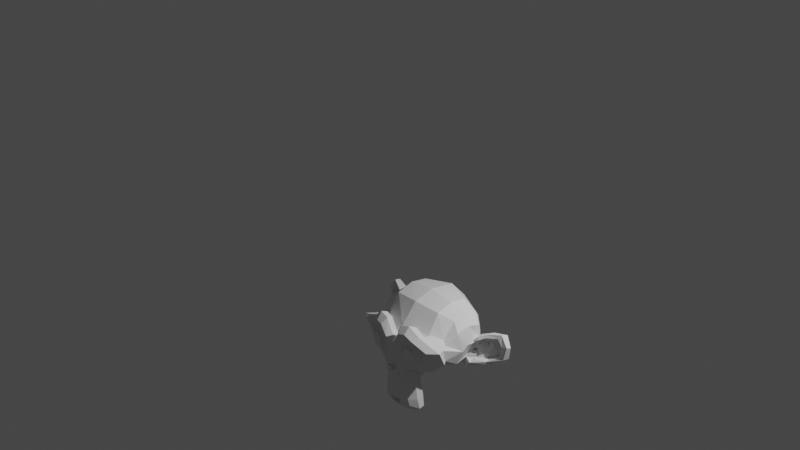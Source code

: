 # Source: Fire_v4.blend  (saved by Blender 3.0.42; exported with 4.5.12 LTS)
import bpy
from mathutils import Matrix  # noqa: F401  (used for matrix-valued properties, if any)

bpy.ops.wm.read_factory_settings(use_empty=True)
scene = bpy.context.scene
scene.name = 'Scene'

# ---- collections
col_collection = bpy.data.collections.new('Collection'); scene.collection.children.link(col_collection)
col_fireemitters = bpy.data.collections.new('FireEmitters'); scene.collection.children.link(col_fireemitters)

# ---- world
world_world = bpy.data.worlds.new('World'); scene.world = world_world
world_world.use_nodes = True; world_world.node_tree.nodes.clear()
_N = world_world.node_tree.nodes; _L = world_world.node_tree.links
n0 = _N.new('ShaderNodeOutputWorld'); n0.name = 'World Output'; n0.location = (300, 300)
n1 = _N.new('ShaderNodeBackground'); n1.name = 'Background'; n1.location = (10, 300)
n1.inputs[0].default_value = (0.05088, 0.05088, 0.05088, 1.0)
_L.new(n1.outputs[0], n0.inputs[0])
n0.is_active_output = True
world_world.color = (0.05088, 0.05088, 0.05088)
world_world.use_sun_shadow = False
world_world.sun_shadow_jitter_overblur = 0.0

# ---- cameras
cam_camera = bpy.data.cameras.new('Camera')
cam_camera.clip_end = 100.0
cam_camera.ortho_scale = 7.314

# ---- lights
light_light = bpy.data.lights.new('Light', 'POINT')
light_light.transmission_factor = 0.0
light_light.energy = 1000.0
light_light.shadow_soft_size = 0.1
light_light.shadow_maximum_resolution = 0.006
light_light.use_absolute_resolution = True

# ---- meshes
me_cube = bpy.data.meshes.new('Cube')
me_cube.from_pydata([(-2.0, -2.0, -1.0), (-2.0, -2.0, 5.0), (-2.0, 2.0, -1.0), (-2.0, 2.0, 5.0), (2.0, -2.0, -1.0), (2.0, -2.0, 5.0), (2.0, 2.0, -1.0), (2.0, 2.0, 5.0)], [], [(0, 1, 3, 2), (2, 3, 7, 6), (6, 7, 5, 4), (4, 5, 1, 0), (2, 6, 4, 0), (7, 3, 1, 5)])
_uv = me_cube.uv_layers.new(name='UVMap')
_uv.uv.foreach_set('vector', [0.375, 0.0, 0.625, 0.0, 0.625, 0.25, 0.375, 0.25, 0.375, 0.25, 0.625, 0.25, 0.625, 0.5, 0.375, 0.5, 0.375, 0.5, 0.625, 0.5, 0.625, 0.75, 0.375, 0.75, 0.375, 0.75, 0.625, 0.75, 0.625, 1.0, 0.375, 1.0, 0.125, 0.5, 0.375, 0.5, 0.375, 0.75, 0.125, 0.75, 0.625, 0.5, 0.875, 0.5, 0.875, 0.75, 0.625, 0.75])
me_cube.use_remesh_fix_poles = True
me_cube.use_remesh_preserve_attributes = False
me_cube.update()
me_suzanne = bpy.data.meshes.new('Suzanne')
me_suzanne.from_pydata([(0.4375, -0.7656, 0.1641), (-0.4375, -0.7656, 0.1641), (0.5, -0.6875, 0.09375), (-0.5, -0.6875, 0.09375), (0.5469, -0.5781, 0.05469), (-0.5469, -0.5781, 0.05469), (0.3516, -0.6172, -0.02344), (-0.3516, -0.6172, -0.02344), (0.3516, -0.7188, 0.03125), (-0.3516, -0.7188, 0.03125), (0.3516, -0.7812, 0.1328), (-0.3516, -0.7812, 0.1328), (0.2734, -0.7969, 0.1641), (-0.2734, -0.7969, 0.1641), (0.2031, -0.7422, 0.09375), (-0.2031, -0.7422, 0.09375), (0.1562, -0.6484, 0.05469), (-0.1562, -0.6484, 0.05469), (0.07812, -0.6562, 0.2422), (-0.07812, -0.6562, 0.2422), (0.1406, -0.7422, 0.2422), (-0.1406, -0.7422, 0.2422), (0.2422, -0.7969, 0.2422), (-0.2422, -0.7969, 0.2422), (0.2734, -0.7969, 0.3281), (-0.2734, -0.7969, 0.3281), (0.2031, -0.7422, 0.3906), (-0.2031, -0.7422, 0.3906), (0.1562, -0.6484, 0.4375), (-0.1562, -0.6484, 0.4375), (0.3516, -0.6172, 0.5156), (-0.3516, -0.6172, 0.5156), (0.3516, -0.7188, 0.4531), (-0.3516, -0.7188, 0.4531), (0.3516, -0.7812, 0.3594), (-0.3516, -0.7812, 0.3594), (0.4375, -0.7656, 0.3281), (-0.4375, -0.7656, 0.3281), (0.5, -0.6875, 0.3906), (-0.5, -0.6875, 0.3906), (0.5469, -0.5781, 0.4375), (-0.5469, -0.5781, 0.4375), (0.625, -0.5625, 0.2422), (-0.625, -0.5625, 0.2422), (0.5625, -0.6719, 0.2422), (-0.5625, -0.6719, 0.2422), (0.4688, -0.7578, 0.2422), (-0.4688, -0.7578, 0.2422), (0.4766, -0.7734, 0.2422), (-0.4766, -0.7734, 0.2422), (0.4453, -0.7812, 0.3359), (-0.4453, -0.7812, 0.3359), (0.3516, -0.8047, 0.375), (-0.3516, -0.8047, 0.375), (0.2656, -0.8203, 0.3359), (-0.2656, -0.8203, 0.3359), (0.2266, -0.8203, 0.2422), (-0.2266, -0.8203, 0.2422), (0.2656, -0.8203, 0.1562), (-0.2656, -0.8203, 0.1562), (0.3516, -0.8281, 0.2422), (-0.3516, -0.8281, 0.2422), (0.3516, -0.8047, 0.1172), (-0.3516, -0.8047, 0.1172), (0.4453, -0.7812, 0.1562), (-0.4453, -0.7812, 0.1562), (0.0, -0.7422, 0.4297), (0.0, -0.8203, 0.3516), (0.0, -0.7344, -0.6797), (0.0, -0.7812, -0.3203), (0.0, -0.7969, -0.1875), (0.0, -0.7188, -0.7734), (0.0, -0.6016, 0.4062), (0.0, -0.5703, 0.5703), (0.0, 0.5469, 0.8984), (0.0, 0.8516, 0.5625), (0.0, 0.8281, 0.07031), (0.0, 0.3516, -0.3828), (0.2031, -0.5625, -0.1875), (-0.2031, -0.5625, -0.1875), (0.3125, -0.5703, -0.4375), (-0.3125, -0.5703, -0.4375), (0.3516, -0.5703, -0.6953), (-0.3516, -0.5703, -0.6953), (0.3672, -0.5312, -0.8906), (-0.3672, -0.5312, -0.8906), (0.3281, -0.5234, -0.9453), (-0.3281, -0.5234, -0.9453), (0.1797, -0.5547, -0.9688), (-0.1797, -0.5547, -0.9688), (0.0, -0.5781, -0.9844), (0.4375, -0.5312, -0.1406), (-0.4375, -0.5312, -0.1406), (0.6328, -0.5391, -0.03906), (-0.6328, -0.5391, -0.03906), (0.8281, -0.4453, 0.1484), (-0.8281, -0.4453, 0.1484), (0.8594, -0.5938, 0.4297), (-0.8594, -0.5938, 0.4297), (0.7109, -0.625, 0.4844), (-0.7109, -0.625, 0.4844), (0.4922, -0.6875, 0.6016), (-0.4922, -0.6875, 0.6016), (0.3203, -0.7344, 0.7578), (-0.3203, -0.7344, 0.7578), (0.1562, -0.7578, 0.7188), (-0.1562, -0.7578, 0.7188), (0.0625, -0.75, 0.4922), (-0.0625, -0.75, 0.4922), (0.1641, -0.7734, 0.4141), (-0.1641, -0.7734, 0.4141), (0.125, -0.7656, 0.3047), (-0.125, -0.7656, 0.3047), (0.2031, -0.7422, 0.09375), (-0.2031, -0.7422, 0.09375), (0.375, -0.7031, 0.01562), (-0.375, -0.7031, 0.01562), (0.4922, -0.6719, 0.0625), (-0.4922, -0.6719, 0.0625), (0.625, -0.6484, 0.1875), (-0.625, -0.6484, 0.1875), (0.6406, -0.6484, 0.2969), (-0.6406, -0.6484, 0.2969), (0.6016, -0.6641, 0.375), (-0.6016, -0.6641, 0.375), (0.4297, -0.7188, 0.4375), (-0.4297, -0.7188, 0.4375), (0.25, -0.7578, 0.4688), (-0.25, -0.7578, 0.4688), (0.0, -0.7344, -0.7656), (0.1094, -0.7344, -0.7188), (-0.1094, -0.7344, -0.7188), (0.1172, -0.7109, -0.8359), (-0.1172, -0.7109, -0.8359), (0.0625, -0.6953, -0.8828), (-0.0625, -0.6953, -0.8828), (0.0, -0.6875, -0.8906), (0.0, -0.75, -0.1953), (0.0, -0.7422, -0.1406), (0.1016, -0.7422, -0.1484), (-0.1016, -0.7422, -0.1484), (0.125, -0.75, -0.2266), (-0.125, -0.75, -0.2266), (0.08594, -0.7422, -0.2891), (-0.08594, -0.7422, -0.2891), (0.3984, -0.6719, -0.04688), (-0.3984, -0.6719, -0.04688), (0.6172, -0.625, 0.05469), (-0.6172, -0.625, 0.05469), (0.7266, -0.6016, 0.2031), (-0.7266, -0.6016, 0.2031), (0.7422, -0.6562, 0.375), (-0.7422, -0.6562, 0.375), (0.6875, -0.7266, 0.4141), (-0.6875, -0.7266, 0.4141), (0.4375, -0.7969, 0.5469), (-0.4375, -0.7969, 0.5469), (0.3125, -0.8359, 0.6406), (-0.3125, -0.8359, 0.6406), (0.2031, -0.8516, 0.6172), (-0.2031, -0.8516, 0.6172), (0.1016, -0.8438, 0.4297), (-0.1016, -0.8438, 0.4297), (0.125, -0.8125, -0.1016), (-0.125, -0.8125, -0.1016), (0.2109, -0.7109, -0.4453), (-0.2109, -0.7109, -0.4453), (0.25, -0.6875, -0.7031), (-0.25, -0.6875, -0.7031), (0.2656, -0.6641, -0.8203), (-0.2656, -0.6641, -0.8203), (0.2344, -0.6328, -0.9141), (-0.2344, -0.6328, -0.9141), (0.1641, -0.6328, -0.9297), (-0.1641, -0.6328, -0.9297), (0.0, -0.6406, -0.9453), (0.0, -0.7266, 0.04688), (0.0, -0.7656, 0.2109), (0.3281, -0.7422, 0.4766), (-0.3281, -0.7422, 0.4766), (0.1641, -0.75, 0.1406), (-0.1641, -0.75, 0.1406), (0.1328, -0.7578, 0.2109), (-0.1328, -0.7578, 0.2109), (0.1172, -0.7344, -0.6875), (-0.1172, -0.7344, -0.6875), (0.07812, -0.75, -0.4453), (-0.07812, -0.75, -0.4453), (0.0, -0.75, -0.4453), (0.0, -0.7422, -0.3281), (0.09375, -0.7812, -0.2734), (-0.09375, -0.7812, -0.2734), (0.1328, -0.7969, -0.2266), (-0.1328, -0.7969, -0.2266), (0.1094, -0.7812, -0.1328), (-0.1094, -0.7812, -0.1328), (0.03906, -0.7812, -0.125), (-0.03906, -0.7812, -0.125), (0.0, -0.8281, -0.2031), (0.04688, -0.8125, -0.1484), (-0.04688, -0.8125, -0.1484), (0.09375, -0.8125, -0.1562), (-0.09375, -0.8125, -0.1562), (0.1094, -0.8281, -0.2266), (-0.1094, -0.8281, -0.2266), (0.07812, -0.8047, -0.25), (-0.07812, -0.8047, -0.25), (0.0, -0.8047, -0.2891), (0.2578, -0.5547, -0.3125), (-0.2578, -0.5547, -0.3125), (0.1641, -0.7109, -0.2422), (-0.1641, -0.7109, -0.2422), (0.1797, -0.7109, -0.3125), (-0.1797, -0.7109, -0.3125), (0.2344, -0.5547, -0.25), (-0.2344, -0.5547, -0.25), (0.0, -0.6875, -0.875), (0.04688, -0.6875, -0.8672), (-0.04688, -0.6875, -0.8672), (0.09375, -0.7109, -0.8203), (-0.09375, -0.7109, -0.8203), (0.09375, -0.7266, -0.7422), (-0.09375, -0.7266, -0.7422), (0.0, -0.6562, -0.7812), (0.09375, -0.6641, -0.75), (-0.09375, -0.6641, -0.75), (0.09375, -0.6406, -0.8125), (-0.09375, -0.6406, -0.8125), (0.04688, -0.6328, -0.8516), (-0.04688, -0.6328, -0.8516), (0.0, -0.6328, -0.8594), (0.1719, -0.7812, 0.2188), (-0.1719, -0.7812, 0.2188), (0.1875, -0.7734, 0.1562), (-0.1875, -0.7734, 0.1562), (0.3359, -0.7578, 0.4297), (-0.3359, -0.7578, 0.4297), (0.2734, -0.7734, 0.4219), (-0.2734, -0.7734, 0.4219), (0.4219, -0.7734, 0.3984), (-0.4219, -0.7734, 0.3984), (0.5625, -0.6953, 0.3516), (-0.5625, -0.6953, 0.3516), (0.5859, -0.6875, 0.2891), (-0.5859, -0.6875, 0.2891), (0.5781, -0.6797, 0.1953), (-0.5781, -0.6797, 0.1953), (0.4766, -0.7188, 0.1016), (-0.4766, -0.7188, 0.1016), (0.375, -0.7422, 0.0625), (-0.375, -0.7422, 0.0625), (0.2266, -0.7812, 0.1094), (-0.2266, -0.7812, 0.1094), (0.1797, -0.7812, 0.2969), (-0.1797, -0.7812, 0.2969), (0.2109, -0.7812, 0.375), (-0.2109, -0.7812, 0.375), (0.2344, -0.7578, 0.3594), (-0.2344, -0.7578, 0.3594), (0.1953, -0.7578, 0.2969), (-0.1953, -0.7578, 0.2969), (0.2422, -0.7578, 0.125), (-0.2422, -0.7578, 0.125), (0.375, -0.7266, 0.08594), (-0.375, -0.7266, 0.08594), (0.4609, -0.7031, 0.1172), (-0.4609, -0.7031, 0.1172), (0.5469, -0.6719, 0.2109), (-0.5469, -0.6719, 0.2109), (0.5547, -0.6719, 0.2812), (-0.5547, -0.6719, 0.2812), (0.5312, -0.6797, 0.3359), (-0.5312, -0.6797, 0.3359), (0.4141, -0.75, 0.3906), (-0.4141, -0.75, 0.3906), (0.2812, -0.7656, 0.3984), (-0.2812, -0.7656, 0.3984), (0.3359, -0.75, 0.4062), (-0.3359, -0.75, 0.4062), (0.2031, -0.75, 0.1719), (-0.2031, -0.75, 0.1719), (0.1953, -0.75, 0.2266), (-0.1953, -0.75, 0.2266), (0.1094, -0.6094, 0.4609), (-0.1094, -0.6094, 0.4609), (0.1953, -0.6172, 0.6641), (-0.1953, -0.6172, 0.6641), (0.3359, -0.5938, 0.6875), (-0.3359, -0.5938, 0.6875), (0.4844, -0.5547, 0.5547), (-0.4844, -0.5547, 0.5547), (0.6797, -0.4922, 0.4531), (-0.6797, -0.4922, 0.4531), (0.7969, -0.4609, 0.4062), (-0.7969, -0.4609, 0.4062), (0.7734, -0.375, 0.1641), (-0.7734, -0.375, 0.1641), (0.6016, -0.4141, 0.0), (-0.6016, -0.4141, 0.0), (0.4375, -0.4688, -0.09375), (-0.4375, -0.4688, -0.09375), (0.0, -0.2891, 0.8984), (0.0, 0.07812, 0.9844), (0.0, 0.6719, -0.1953), (0.0, -0.1875, -0.4609), (0.0, -0.4609, -0.9766), (0.0, -0.3438, -0.8047), (0.0, -0.3203, -0.5703), (0.0, -0.2812, -0.4844), (0.8516, -0.05469, 0.2344), (-0.8516, -0.05469, 0.2344), (0.8594, 0.04688, 0.3203), (-0.8594, 0.04688, 0.3203), (0.7734, 0.4375, 0.2656), (-0.7734, 0.4375, 0.2656), (0.4609, 0.7031, 0.4375), (-0.4609, 0.7031, 0.4375), (0.7344, -0.07031, -0.04688), (-0.7344, -0.07031, -0.04688), (0.5938, 0.1641, -0.125), (-0.5938, 0.1641, -0.125), (0.6406, 0.4297, -0.007812), (-0.6406, 0.4297, -0.007812), (0.3359, 0.6641, 0.05469), (-0.3359, 0.6641, 0.05469), (0.2344, -0.4062, -0.3516), (-0.2344, -0.4062, -0.3516), (0.1797, -0.2578, -0.4141), (-0.1797, -0.2578, -0.4141), (0.2891, -0.3828, -0.7109), (-0.2891, -0.3828, -0.7109), (0.25, -0.3906, -0.5), (-0.25, -0.3906, -0.5), (0.3281, -0.3984, -0.9141), (-0.3281, -0.3984, -0.9141), (0.1406, -0.3672, -0.7578), (-0.1406, -0.3672, -0.7578), (0.125, -0.3594, -0.5391), (-0.125, -0.3594, -0.5391), (0.1641, -0.4375, -0.9453), (-0.1641, -0.4375, -0.9453), (0.2188, -0.4297, -0.2812), (-0.2188, -0.4297, -0.2812), (0.2109, -0.4688, -0.2266), (-0.2109, -0.4688, -0.2266), (0.2031, -0.5, -0.1719), (-0.2031, -0.5, -0.1719), (0.2109, -0.1641, -0.3906), (-0.2109, -0.1641, -0.3906), (0.2969, 0.2656, -0.3125), (-0.2969, 0.2656, -0.3125), (0.3438, 0.5391, -0.1484), (-0.3438, 0.5391, -0.1484), (0.4531, 0.3828, 0.8672), (-0.4531, 0.3828, 0.8672), (0.4531, 0.07031, 0.9297), (-0.4531, 0.07031, 0.9297), (0.4531, -0.2344, 0.8516), (-0.4531, -0.2344, 0.8516), (0.4609, -0.4297, 0.5234), (-0.4609, -0.4297, 0.5234), (0.7266, -0.3359, 0.4062), (-0.7266, -0.3359, 0.4062), (0.6328, -0.2812, 0.4531), (-0.6328, -0.2812, 0.4531), (0.6406, -0.05469, 0.7031), (-0.6406, -0.05469, 0.7031), (0.7969, -0.125, 0.5625), (-0.7969, -0.125, 0.5625), (0.7969, 0.1172, 0.6172), (-0.7969, 0.1172, 0.6172), (0.6406, 0.1953, 0.75), (-0.6406, 0.1953, 0.75), (0.6406, 0.4453, 0.6797), (-0.6406, 0.4453, 0.6797), (0.7969, 0.3594, 0.5391), (-0.7969, 0.3594, 0.5391), (0.6172, 0.5859, 0.3281), (-0.6172, 0.5859, 0.3281), (0.4844, 0.5469, 0.02344), (-0.4844, 0.5469, 0.02344), (0.8203, 0.2031, 0.3281), (-0.8203, 0.2031, 0.3281), (0.4062, -0.1484, -0.1719), (-0.4062, -0.1484, -0.1719), (0.4297, 0.2109, -0.1953), (-0.4297, 0.2109, -0.1953), (0.8906, 0.2344, 0.4062), (-0.8906, 0.2344, 0.4062), (0.7734, 0.125, -0.1406), (-0.7734, 0.125, -0.1406), (1.039, 0.3281, -0.1016), (-1.039, 0.3281, -0.1016), (1.281, 0.4297, 0.05469), (-1.281, 0.4297, 0.05469), (1.352, 0.4219, 0.3203), (-1.352, 0.4219, 0.3203), (1.234, 0.4219, 0.5078), (-1.234, 0.4219, 0.5078), (1.023, 0.3125, 0.4766), (-1.023, 0.3125, 0.4766), (1.016, 0.2891, 0.4141), (-1.016, 0.2891, 0.4141), (1.188, 0.3906, 0.4375), (-1.188, 0.3906, 0.4375), (1.266, 0.4062, 0.2891), (-1.266, 0.4062, 0.2891), (1.211, 0.4062, 0.07812), (-1.211, 0.4062, 0.07812), (1.031, 0.3047, -0.03906), (-1.031, 0.3047, -0.03906), (0.8281, 0.1328, -0.07031), (-0.8281, 0.1328, -0.07031), (0.9219, 0.2188, 0.3594), (-0.9219, 0.2188, 0.3594), (0.9453, 0.2891, 0.3047), (-0.9453, 0.2891, 0.3047), (0.8828, 0.2109, -0.02344), (-0.8828, 0.2109, -0.02344), (1.039, 0.3672, 0.0), (-1.039, 0.3672, 0.0), (1.188, 0.4453, 0.09375), (-1.188, 0.4453, 0.09375), (1.234, 0.4453, 0.25), (-1.234, 0.4453, 0.25), (1.172, 0.4375, 0.3594), (-1.172, 0.4375, 0.3594), (1.023, 0.3594, 0.3438), (-1.023, 0.3594, 0.3438), (0.8438, 0.2109, 0.2891), (-0.8438, 0.2109, 0.2891), (0.8359, 0.2734, 0.1719), (-0.8359, 0.2734, 0.1719), (0.7578, 0.2734, 0.09375), (-0.7578, 0.2734, 0.09375), (0.8203, 0.2734, 0.08594), (-0.8203, 0.2734, 0.08594), (0.8438, 0.2734, 0.01562), (-0.8438, 0.2734, 0.01562), (0.8125, 0.2734, -0.01562), (-0.8125, 0.2734, -0.01562), (0.7266, 0.07031, 0.0), (-0.7266, 0.07031, 0.0), (0.7188, 0.1719, -0.02344), (-0.7188, 0.1719, -0.02344), (0.7188, 0.1875, 0.03906), (-0.7188, 0.1875, 0.03906), (0.7969, 0.2109, 0.2031), (-0.7969, 0.2109, 0.2031), (0.8906, 0.2656, 0.2422), (-0.8906, 0.2656, 0.2422), (0.8906, 0.3203, 0.2344), (-0.8906, 0.3203, 0.2344), (0.8125, 0.3203, -0.01562), (-0.8125, 0.3203, -0.01562), (0.8516, 0.3203, 0.01562), (-0.8516, 0.3203, 0.01562), (0.8281, 0.3203, 0.07812), (-0.8281, 0.3203, 0.07812), (0.7656, 0.3203, 0.09375), (-0.7656, 0.3203, 0.09375), (0.8438, 0.3203, 0.1719), (-0.8438, 0.3203, 0.1719), (1.039, 0.4141, 0.3281), (-1.039, 0.4141, 0.3281), (1.188, 0.4844, 0.3438), (-1.188, 0.4844, 0.3438), (1.258, 0.4922, 0.2422), (-1.258, 0.4922, 0.2422), (1.211, 0.4844, 0.08594), (-1.211, 0.4844, 0.08594), (1.047, 0.4219, 0.0), (-1.047, 0.4219, 0.0), (0.8828, 0.2656, -0.01562), (-0.8828, 0.2656, -0.01562), (0.9531, 0.3438, 0.2891), (-0.9531, 0.3438, 0.2891), (0.8906, 0.3281, 0.1094), (-0.8906, 0.3281, 0.1094), (0.9375, 0.3359, 0.0625), (-0.9375, 0.3359, 0.0625), (1.0, 0.3672, 0.125), (-1.0, 0.3672, 0.125), (0.9609, 0.3516, 0.1719), (-0.9609, 0.3516, 0.1719), (1.016, 0.375, 0.2344), (-1.016, 0.375, 0.2344), (1.055, 0.3828, 0.1875), (-1.055, 0.3828, 0.1875), (1.109, 0.3906, 0.2109), (-1.109, 0.3906, 0.2109), (1.086, 0.3906, 0.2734), (-1.086, 0.3906, 0.2734), (1.023, 0.4844, 0.4375), (-1.023, 0.4844, 0.4375), (1.25, 0.5469, 0.4688), (-1.25, 0.5469, 0.4688), (1.367, 0.5, 0.2969), (-1.367, 0.5, 0.2969), (1.312, 0.5312, 0.05469), (-1.312, 0.5312, 0.05469), (1.039, 0.4922, -0.08594), (-1.039, 0.4922, -0.08594), (0.7891, 0.3281, -0.125), (-0.7891, 0.3281, -0.125), (0.8594, 0.3828, 0.3828), (-0.8594, 0.3828, 0.3828)], [], [(46, 0, 2, 44), (3, 1, 47, 45), (44, 2, 4, 42), (5, 3, 45, 43), (2, 8, 6, 4), (7, 9, 3, 5), (0, 10, 8, 2), (9, 11, 1, 3), (10, 12, 14, 8), (15, 13, 11, 9), (8, 14, 16, 6), (17, 15, 9, 7), (14, 20, 18, 16), (19, 21, 15, 17), (12, 22, 20, 14), (21, 23, 13, 15), (22, 24, 26, 20), (27, 25, 23, 21), (20, 26, 28, 18), (29, 27, 21, 19), (26, 32, 30, 28), (31, 33, 27, 29), (24, 34, 32, 26), (33, 35, 25, 27), (34, 36, 38, 32), (39, 37, 35, 33), (32, 38, 40, 30), (41, 39, 33, 31), (38, 44, 42, 40), (43, 45, 39, 41), (36, 46, 44, 38), (45, 47, 37, 39), (46, 36, 50, 48), (51, 37, 47, 49), (36, 34, 52, 50), (53, 35, 37, 51), (34, 24, 54, 52), (55, 25, 35, 53), (24, 22, 56, 54), (57, 23, 25, 55), (22, 12, 58, 56), (59, 13, 23, 57), (12, 10, 62, 58), (63, 11, 13, 59), (10, 0, 64, 62), (65, 1, 11, 63), (0, 46, 48, 64), (49, 47, 1, 65), (60, 64, 48), (49, 65, 61), (62, 64, 60), (61, 65, 63), (60, 58, 62), (63, 59, 61), (60, 56, 58), (59, 57, 61), (60, 54, 56), (57, 55, 61), (60, 52, 54), (55, 53, 61), (60, 50, 52), (53, 51, 61), (60, 48, 50), (51, 49, 61), (88, 173, 175, 90), (175, 174, 89, 90), (86, 171, 173, 88), (174, 172, 87, 89), (84, 169, 171, 86), (172, 170, 85, 87), (82, 167, 169, 84), (170, 168, 83, 85), (80, 165, 167, 82), (168, 166, 81, 83), (78, 91, 145, 163), (146, 92, 79, 164), (91, 93, 147, 145), (148, 94, 92, 146), (93, 95, 149, 147), (150, 96, 94, 148), (95, 97, 151, 149), (152, 98, 96, 150), (97, 99, 153, 151), (154, 100, 98, 152), (99, 101, 155, 153), (156, 102, 100, 154), (101, 103, 157, 155), (158, 104, 102, 156), (103, 105, 159, 157), (160, 106, 104, 158), (105, 107, 161, 159), (162, 108, 106, 160), (107, 66, 67, 161), (67, 66, 108, 162), (109, 127, 159, 161), (160, 128, 110, 162), (127, 178, 157, 159), (158, 179, 128, 160), (125, 155, 157, 178), (158, 156, 126, 179), (123, 153, 155, 125), (156, 154, 124, 126), (121, 151, 153, 123), (154, 152, 122, 124), (119, 149, 151, 121), (152, 150, 120, 122), (117, 147, 149, 119), (150, 148, 118, 120), (115, 145, 147, 117), (148, 146, 116, 118), (113, 163, 145, 115), (146, 164, 114, 116), (113, 180, 176, 163), (176, 181, 114, 164), (109, 161, 67, 111), (67, 162, 110, 112), (111, 67, 177, 182), (177, 67, 112, 183), (176, 180, 182, 177), (183, 181, 176, 177), (134, 136, 175, 173), (175, 136, 135, 174), (132, 134, 173, 171), (174, 135, 133, 172), (130, 132, 171, 169), (172, 133, 131, 170), (165, 186, 184, 167), (185, 187, 166, 168), (130, 169, 167, 184), (168, 170, 131, 185), (143, 189, 188, 186), (188, 189, 144, 187), (184, 186, 188, 68), (188, 187, 185, 68), (129, 130, 184, 68), (185, 131, 129, 68), (141, 192, 190, 143), (191, 193, 142, 144), (139, 194, 192, 141), (193, 195, 140, 142), (138, 196, 194, 139), (195, 197, 138, 140), (137, 70, 196, 138), (197, 70, 137, 138), (189, 143, 190, 69), (191, 144, 189, 69), (69, 190, 205, 207), (206, 191, 69, 207), (70, 198, 199, 196), (200, 198, 70, 197), (196, 199, 201, 194), (202, 200, 197, 195), (194, 201, 203, 192), (204, 202, 195, 193), (192, 203, 205, 190), (206, 204, 193, 191), (198, 203, 201, 199), (202, 204, 198, 200), (198, 207, 205, 203), (206, 207, 198, 204), (138, 139, 163, 176), (164, 140, 138, 176), (139, 141, 210, 163), (211, 142, 140, 164), (141, 143, 212, 210), (213, 144, 142, 211), (143, 186, 165, 212), (166, 187, 144, 213), (80, 208, 212, 165), (213, 209, 81, 166), (208, 214, 210, 212), (211, 215, 209, 213), (78, 163, 210, 214), (211, 164, 79, 215), (130, 129, 71, 221), (71, 129, 131, 222), (132, 130, 221, 219), (222, 131, 133, 220), (134, 132, 219, 217), (220, 133, 135, 218), (136, 134, 217, 216), (218, 135, 136, 216), (216, 217, 228, 230), (229, 218, 216, 230), (217, 219, 226, 228), (227, 220, 218, 229), (219, 221, 224, 226), (225, 222, 220, 227), (221, 71, 223, 224), (223, 71, 222, 225), (223, 230, 228, 224), (229, 230, 223, 225), (224, 228, 226), (227, 229, 225), (182, 180, 233, 231), (234, 181, 183, 232), (111, 182, 231, 253), (232, 183, 112, 254), (109, 111, 253, 255), (254, 112, 110, 256), (180, 113, 251, 233), (252, 114, 181, 234), (113, 115, 249, 251), (250, 116, 114, 252), (115, 117, 247, 249), (248, 118, 116, 250), (117, 119, 245, 247), (246, 120, 118, 248), (119, 121, 243, 245), (244, 122, 120, 246), (121, 123, 241, 243), (242, 124, 122, 244), (123, 125, 239, 241), (240, 126, 124, 242), (125, 178, 235, 239), (236, 179, 126, 240), (178, 127, 237, 235), (238, 128, 179, 236), (127, 109, 255, 237), (256, 110, 128, 238), (237, 255, 257, 275), (258, 256, 238, 276), (235, 237, 275, 277), (276, 238, 236, 278), (239, 235, 277, 273), (278, 236, 240, 274), (241, 239, 273, 271), (274, 240, 242, 272), (243, 241, 271, 269), (272, 242, 244, 270), (245, 243, 269, 267), (270, 244, 246, 268), (247, 245, 267, 265), (268, 246, 248, 266), (249, 247, 265, 263), (266, 248, 250, 264), (251, 249, 263, 261), (264, 250, 252, 262), (233, 251, 261, 279), (262, 252, 234, 280), (255, 253, 259, 257), (260, 254, 256, 258), (253, 231, 281, 259), (282, 232, 254, 260), (231, 233, 279, 281), (280, 234, 232, 282), (66, 107, 283, 72), (284, 108, 66, 72), (107, 105, 285, 283), (286, 106, 108, 284), (105, 103, 287, 285), (288, 104, 106, 286), (103, 101, 289, 287), (290, 102, 104, 288), (101, 99, 291, 289), (292, 100, 102, 290), (99, 97, 293, 291), (294, 98, 100, 292), (97, 95, 295, 293), (296, 96, 98, 294), (95, 93, 297, 295), (298, 94, 96, 296), (93, 91, 299, 297), (300, 92, 94, 298), (307, 308, 327, 337), (328, 308, 307, 338), (306, 307, 337, 335), (338, 307, 306, 336), (305, 306, 335, 339), (336, 306, 305, 340), (88, 90, 305, 339), (305, 90, 89, 340), (86, 88, 339, 333), (340, 89, 87, 334), (84, 86, 333, 329), (334, 87, 85, 330), (82, 84, 329, 331), (330, 85, 83, 332), (329, 335, 337, 331), (338, 336, 330, 332), (329, 333, 339, 335), (340, 334, 330, 336), (325, 331, 337, 327), (338, 332, 326, 328), (80, 82, 331, 325), (332, 83, 81, 326), (208, 341, 343, 214), (344, 342, 209, 215), (80, 325, 341, 208), (342, 326, 81, 209), (78, 214, 343, 345), (344, 215, 79, 346), (78, 345, 299, 91), (300, 346, 79, 92), (76, 323, 351, 303), (352, 324, 76, 303), (303, 351, 349, 77), (350, 352, 303, 77), (77, 349, 347, 304), (348, 350, 77, 304), (304, 347, 327, 308), (328, 348, 304, 308), (325, 327, 347, 341), (348, 328, 326, 342), (295, 297, 317, 309), (318, 298, 296, 310), (75, 315, 323, 76), (324, 316, 75, 76), (301, 357, 355, 302), (356, 358, 301, 302), (302, 355, 353, 74), (354, 356, 302, 74), (74, 353, 315, 75), (316, 354, 74, 75), (291, 293, 361, 363), (362, 294, 292, 364), (363, 361, 367, 365), (368, 362, 364, 366), (365, 367, 369, 371), (370, 368, 366, 372), (371, 369, 375, 373), (376, 370, 372, 374), (313, 377, 373, 375), (374, 378, 314, 376), (315, 353, 373, 377), (374, 354, 316, 378), (353, 355, 371, 373), (372, 356, 354, 374), (355, 357, 365, 371), (366, 358, 356, 372), (357, 359, 363, 365), (364, 360, 358, 366), (289, 291, 363, 359), (364, 292, 290, 360), (73, 359, 357, 301), (358, 360, 73, 301), (283, 285, 287, 289), (288, 286, 284, 290), (283, 289, 359, 73), (360, 290, 284, 73), (72, 283, 73), (73, 284, 72), (293, 295, 309, 361), (310, 296, 294, 362), (309, 311, 367, 361), (368, 312, 310, 362), (311, 381, 369, 367), (370, 382, 312, 368), (313, 375, 369, 381), (370, 376, 314, 382), (347, 349, 385, 383), (386, 350, 348, 384), (317, 383, 385, 319), (386, 384, 318, 320), (297, 299, 383, 317), (384, 300, 298, 318), (299, 343, 341, 383), (342, 344, 300, 384), (341, 347, 383), (384, 348, 342), (299, 345, 343), (344, 346, 300), (313, 321, 379, 377), (380, 322, 314, 378), (315, 377, 379, 323), (380, 378, 316, 324), (319, 385, 379, 321), (380, 386, 320, 322), (349, 351, 379, 385), (380, 352, 350, 386), (323, 379, 351), (352, 380, 324), (399, 387, 413, 401), (414, 388, 400, 402), (399, 401, 403, 397), (404, 402, 400, 398), (397, 403, 405, 395), (406, 404, 398, 396), (395, 405, 407, 393), (408, 406, 396, 394), (393, 407, 409, 391), (410, 408, 394, 392), (391, 409, 411, 389), (412, 410, 392, 390), (409, 419, 417, 411), (418, 420, 410, 412), (407, 421, 419, 409), (420, 422, 408, 410), (405, 423, 421, 407), (422, 424, 406, 408), (403, 425, 423, 405), (424, 426, 404, 406), (401, 427, 425, 403), (426, 428, 402, 404), (401, 413, 415, 427), (416, 414, 402, 428), (317, 319, 443, 441), (444, 320, 318, 442), (319, 389, 411, 443), (412, 390, 320, 444), (309, 317, 441, 311), (442, 318, 310, 312), (381, 429, 413, 387), (414, 430, 382, 388), (411, 417, 439, 443), (440, 418, 412, 444), (437, 445, 443, 439), (444, 446, 438, 440), (433, 445, 437, 435), (438, 446, 434, 436), (431, 447, 445, 433), (446, 448, 432, 434), (429, 447, 431, 449), (432, 448, 430, 450), (413, 429, 449, 415), (450, 430, 414, 416), (311, 447, 429, 381), (430, 448, 312, 382), (311, 441, 445, 447), (446, 442, 312, 448), (441, 443, 445), (446, 444, 442), (415, 449, 451, 475), (452, 450, 416, 476), (449, 431, 461, 451), (462, 432, 450, 452), (431, 433, 459, 461), (460, 434, 432, 462), (433, 435, 457, 459), (458, 436, 434, 460), (435, 437, 455, 457), (456, 438, 436, 458), (437, 439, 453, 455), (454, 440, 438, 456), (439, 417, 473, 453), (474, 418, 440, 454), (427, 415, 475, 463), (476, 416, 428, 464), (425, 427, 463, 465), (464, 428, 426, 466), (423, 425, 465, 467), (466, 426, 424, 468), (421, 423, 467, 469), (468, 424, 422, 470), (419, 421, 469, 471), (470, 422, 420, 472), (417, 419, 471, 473), (472, 420, 418, 474), (457, 455, 479, 477), (480, 456, 458, 478), (477, 479, 481, 483), (482, 480, 478, 484), (483, 481, 487, 485), (488, 482, 484, 486), (485, 487, 489, 491), (490, 488, 486, 492), (463, 475, 485, 491), (486, 476, 464, 492), (451, 483, 485, 475), (486, 484, 452, 476), (451, 461, 477, 483), (478, 462, 452, 484), (457, 477, 461, 459), (462, 478, 458, 460), (453, 473, 479, 455), (480, 474, 454, 456), (471, 481, 479, 473), (480, 482, 472, 474), (469, 487, 481, 471), (482, 488, 470, 472), (467, 489, 487, 469), (488, 490, 468, 470), (465, 491, 489, 467), (490, 492, 466, 468), (463, 491, 465), (466, 492, 464), (391, 389, 503, 501), (504, 390, 392, 502), (393, 391, 501, 499), (502, 392, 394, 500), (395, 393, 499, 497), (500, 394, 396, 498), (397, 395, 497, 495), (498, 396, 398, 496), (399, 397, 495, 493), (496, 398, 400, 494), (387, 399, 493, 505), (494, 400, 388, 506), (493, 501, 503, 505), (504, 502, 494, 506), (493, 495, 499, 501), (500, 496, 494, 502), (495, 497, 499), (500, 498, 496), (313, 381, 387, 505), (388, 382, 314, 506), (313, 505, 503, 321), (504, 506, 314, 322), (319, 321, 503, 389), (504, 322, 320, 390)])
_uv = me_suzanne.uv_layers.new(name='UVMap')
_uv.uv.foreach_set('vector', [0.891, 0.5901, 0.8706, 0.5896, 0.8601, 0.5601, 0.9046, 0.5594, 0.8562, 0.8505, 0.8681, 0.8215, 0.8884, 0.822, 0.9006, 0.8532, 0.9046, 0.5594, 0.8601, 0.5601, 0.853, 0.5216, 0.9202, 0.5245, 0.8475, 0.8887, 0.8562, 0.8505, 0.9006, 0.8532, 0.9147, 0.8887, 0.8601, 0.5601, 0.8289, 0.5908, 0.7985, 0.5695, 0.853, 0.5216, 0.7951, 0.8384, 0.8264, 0.8185, 0.8562, 0.8505, 0.8475, 0.8887, 0.8706, 0.5896, 0.8544, 0.6048, 0.8289, 0.5908, 0.8601, 0.5601, 0.8264, 0.8185, 0.8525, 0.8057, 0.8681, 0.8215, 0.8562, 0.8505, 0.8544, 0.6048, 0.8541, 0.6255, 0.8282, 0.6334, 0.8289, 0.5908, 0.8276, 0.776, 0.8532, 0.785, 0.8525, 0.8057, 0.8264, 0.8185, 0.8289, 0.5908, 0.8282, 0.6334, 0.791, 0.6454, 0.7985, 0.5695, 0.791, 0.7622, 0.8276, 0.776, 0.8264, 0.8185, 0.7951, 0.8384, 0.8282, 0.6334, 0.8552, 0.6685, 0.8424, 0.7025, 0.791, 0.6454, 0.8448, 0.7075, 0.8561, 0.742, 0.8276, 0.776, 0.791, 0.7622, 0.8541, 0.6255, 0.8675, 0.6423, 0.8552, 0.6685, 0.8282, 0.6334, 0.8561, 0.742, 0.8673, 0.7688, 0.8532, 0.785, 0.8276, 0.776, 0.8675, 0.6423, 0.8905, 0.6419, 0.9004, 0.667, 0.8552, 0.6685, 0.9012, 0.7456, 0.8902, 0.7702, 0.8673, 0.7688, 0.8561, 0.742, 0.8552, 0.6685, 0.9004, 0.667, 0.9189, 0.6997, 0.8424, 0.7025, 0.9212, 0.7137, 0.9012, 0.7456, 0.8561, 0.742, 0.8448, 0.7075, 0.9004, 0.667, 0.9319, 0.6368, 0.9684, 0.6453, 0.9189, 0.6997, 0.9682, 0.7702, 0.9314, 0.7771, 0.9012, 0.7456, 0.9212, 0.7137, 0.8905, 0.6419, 0.9059, 0.6279, 0.9319, 0.6368, 0.9004, 0.667, 0.9314, 0.7771, 0.905, 0.7849, 0.8902, 0.7702, 0.9012, 0.7456, 0.9059, 0.6279, 0.9062, 0.6057, 0.9337, 0.593, 0.9319, 0.6368, 0.9312, 0.8209, 0.9044, 0.807, 0.905, 0.7849, 0.9314, 0.7771, 0.9319, 0.6368, 0.9337, 0.593, 0.9684, 0.5738, 0.9684, 0.6453, 0.965, 0.8417, 0.9312, 0.8209, 0.9314, 0.7771, 0.9682, 0.7702, 0.9337, 0.593, 0.9046, 0.5594, 0.9202, 0.5245, 0.9684, 0.5738, 0.9147, 0.8887, 0.9006, 0.8532, 0.9312, 0.8209, 0.965, 0.8417, 0.9062, 0.6057, 0.891, 0.5901, 0.9046, 0.5594, 0.9337, 0.593, 0.9006, 0.8532, 0.8884, 0.822, 0.9044, 0.807, 0.9312, 0.8209, 0.891, 0.5901, 0.9062, 0.6057, 0.9024, 0.6079, 0.8896, 0.5933, 0.9006, 0.8047, 0.9044, 0.807, 0.8884, 0.822, 0.8872, 0.8187, 0.9062, 0.6057, 0.9059, 0.6279, 0.8998, 0.6263, 0.9024, 0.6079, 0.8988, 0.7862, 0.905, 0.7849, 0.9044, 0.807, 0.9006, 0.8047, 0.9059, 0.6279, 0.8905, 0.6419, 0.8878, 0.6365, 0.8998, 0.6263, 0.8874, 0.7754, 0.8902, 0.7702, 0.905, 0.7849, 0.8988, 0.7862, 0.8905, 0.6419, 0.8675, 0.6423, 0.8709, 0.6352, 0.8878, 0.6365, 0.8704, 0.776, 0.8673, 0.7688, 0.8902, 0.7702, 0.8874, 0.7754, 0.8675, 0.6423, 0.8541, 0.6255, 0.8599, 0.6239, 0.8709, 0.6352, 0.8589, 0.7868, 0.8532, 0.785, 0.8673, 0.7688, 0.8704, 0.776, 0.8541, 0.6255, 0.8544, 0.6048, 0.8597, 0.6082, 0.8599, 0.6239, 0.8579, 0.8025, 0.8525, 0.8057, 0.8532, 0.785, 0.8589, 0.7868, 0.8544, 0.6048, 0.8706, 0.5896, 0.8717, 0.594, 0.8597, 0.6082, 0.8693, 0.8172, 0.8681, 0.8215, 0.8525, 0.8057, 0.8579, 0.8025, 0.8706, 0.5896, 0.891, 0.5901, 0.8896, 0.5933, 0.8717, 0.594, 0.8872, 0.8187, 0.8884, 0.822, 0.8681, 0.8215, 0.8693, 0.8172, 0.8794, 0.6165, 0.8717, 0.594, 0.8896, 0.5933, 0.8872, 0.8187, 0.8693, 0.8172, 0.878, 0.7951, 0.8597, 0.6082, 0.8717, 0.594, 0.8794, 0.6165, 0.878, 0.7951, 0.8693, 0.8172, 0.8579, 0.8025, 0.8794, 0.6165, 0.8599, 0.6239, 0.8597, 0.6082, 0.8579, 0.8025, 0.8589, 0.7868, 0.878, 0.7951, 0.8794, 0.6165, 0.8709, 0.6352, 0.8599, 0.6239, 0.8589, 0.7868, 0.8704, 0.776, 0.878, 0.7951, 0.8794, 0.6165, 0.8878, 0.6365, 0.8709, 0.6352, 0.8704, 0.776, 0.8874, 0.7754, 0.878, 0.7951, 0.8794, 0.6165, 0.8998, 0.6263, 0.8878, 0.6365, 0.8874, 0.7754, 0.8988, 0.7862, 0.878, 0.7951, 0.8794, 0.6165, 0.9024, 0.6079, 0.8998, 0.6263, 0.8988, 0.7862, 0.9006, 0.8047, 0.878, 0.7951, 0.8794, 0.6165, 0.8896, 0.5933, 0.9024, 0.6079, 0.9006, 0.8047, 0.8872, 0.8187, 0.878, 0.7951, 0.5403, 0.05381, 0.5364, 0.06207, 0.5189, 0.05968, 0.5189, 0.05029, 0.5189, 0.05968, 0.5015, 0.06204, 0.4976, 0.05377, 0.5189, 0.05029, 0.5519, 0.05834, 0.5428, 0.06409, 0.5364, 0.06207, 0.5403, 0.05381, 0.5015, 0.06204, 0.4951, 0.06405, 0.486, 0.05827, 0.4976, 0.05377, 0.5551, 0.0619, 0.5463, 0.07267, 0.5428, 0.06409, 0.5519, 0.05834, 0.4951, 0.06405, 0.4916, 0.07262, 0.4828, 0.06183, 0.486, 0.05827, 0.5638, 0.07659, 0.5483, 0.08489, 0.5463, 0.07267, 0.5551, 0.0619, 0.4916, 0.07262, 0.4895, 0.08486, 0.474, 0.07651, 0.4828, 0.06183, 0.5831, 0.1085, 0.5556, 0.1217, 0.5483, 0.08489, 0.5638, 0.07659, 0.4895, 0.08486, 0.4822, 0.1218, 0.4545, 0.1085, 0.474, 0.07651, 0.6055, 0.1651, 0.6474, 0.2005, 0.6215, 0.2278, 0.5531, 0.2096, 0.4165, 0.2295, 0.3897, 0.2019, 0.432, 0.1656, 0.4853, 0.2101, 0.6474, 0.2005, 0.6764, 0.2332, 0.6648, 0.2532, 0.6215, 0.2278, 0.3727, 0.2564, 0.3603, 0.2359, 0.3897, 0.2019, 0.4165, 0.2295, 0.6764, 0.2332, 0.7153, 0.2654, 0.6839, 0.28, 0.6648, 0.2532, 0.3537, 0.2846, 0.3205, 0.2703, 0.3603, 0.2359, 0.3727, 0.2564, 0.7153, 0.2654, 0.7073, 0.3101, 0.6875, 0.3115, 0.6839, 0.28, 0.3512, 0.3174, 0.3307, 0.3169, 0.3205, 0.2703, 0.3537, 0.2846, 0.7073, 0.3101, 0.6974, 0.3327, 0.6768, 0.3239, 0.6875, 0.3115, 0.3627, 0.3297, 0.342, 0.3397, 0.3307, 0.3169, 0.3512, 0.3174, 0.6974, 0.3327, 0.6628, 0.3725, 0.6391, 0.3573, 0.6768, 0.3239, 0.4028, 0.3621, 0.3793, 0.3787, 0.342, 0.3397, 0.3627, 0.3297, 0.6628, 0.3725, 0.6268, 0.3958, 0.6183, 0.3752, 0.6391, 0.3573, 0.4246, 0.3793, 0.4169, 0.4006, 0.3793, 0.3787, 0.4028, 0.3621, 0.6268, 0.3958, 0.6048, 0.3978, 0.6008, 0.3779, 0.6183, 0.3752, 0.4424, 0.3812, 0.4393, 0.4015, 0.4169, 0.4006, 0.4246, 0.3793, 0.6048, 0.3978, 0.5531, 0.3905, 0.5597, 0.357, 0.6008, 0.3779, 0.4829, 0.3585, 0.4909, 0.3919, 0.4393, 0.4015, 0.4424, 0.3812, 0.5531, 0.3905, 0.5219, 0.386, 0.5211, 0.3439, 0.5597, 0.357, 0.5211, 0.3439, 0.5219, 0.386, 0.4909, 0.3919, 0.4829, 0.3585, 0.5773, 0.3402, 0.5998, 0.3448, 0.6008, 0.3779, 0.5597, 0.357, 0.4424, 0.3812, 0.442, 0.3478, 0.4646, 0.3422, 0.4829, 0.3585, 0.5998, 0.3448, 0.6155, 0.342, 0.6183, 0.3752, 0.6008, 0.3779, 0.4246, 0.3793, 0.426, 0.3456, 0.442, 0.3478, 0.4424, 0.3812, 0.6345, 0.3323, 0.6391, 0.3573, 0.6183, 0.3752, 0.6155, 0.342, 0.4246, 0.3793, 0.4028, 0.3621, 0.4064, 0.3365, 0.426, 0.3456, 0.6624, 0.3128, 0.6768, 0.3239, 0.6391, 0.3573, 0.6345, 0.3323, 0.4028, 0.3621, 0.3627, 0.3297, 0.3771, 0.3177, 0.4064, 0.3365, 0.6684, 0.298, 0.6875, 0.3115, 0.6768, 0.3239, 0.6624, 0.3128, 0.3627, 0.3297, 0.3512, 0.3174, 0.3703, 0.3026, 0.3771, 0.3177, 0.6641, 0.2779, 0.6839, 0.28, 0.6875, 0.3115, 0.6684, 0.298, 0.3512, 0.3174, 0.3537, 0.2846, 0.3741, 0.2818, 0.3703, 0.3026, 0.6392, 0.253, 0.6648, 0.2532, 0.6839, 0.28, 0.6641, 0.2779, 0.3537, 0.2846, 0.3727, 0.2564, 0.3989, 0.2556, 0.3741, 0.2818, 0.614, 0.2427, 0.6215, 0.2278, 0.6648, 0.2532, 0.6392, 0.253, 0.3727, 0.2564, 0.4165, 0.2295, 0.4245, 0.2445, 0.3989, 0.2556, 0.5729, 0.2586, 0.5531, 0.2096, 0.6215, 0.2278, 0.614, 0.2427, 0.4165, 0.2295, 0.4853, 0.2101, 0.4664, 0.2597, 0.4245, 0.2445, 0.5729, 0.2586, 0.5639, 0.272, 0.5198, 0.2489, 0.5531, 0.2096, 0.5198, 0.2489, 0.4759, 0.2731, 0.4664, 0.2597, 0.4853, 0.2101, 0.5773, 0.3402, 0.5597, 0.357, 0.5211, 0.3439, 0.5585, 0.3166, 0.5211, 0.3439, 0.4829, 0.3585, 0.4646, 0.3422, 0.4826, 0.3178, 0.5585, 0.3166, 0.5211, 0.3439, 0.5203, 0.2948, 0.5569, 0.2912, 0.5203, 0.2948, 0.5211, 0.3439, 0.4826, 0.3178, 0.4834, 0.2922, 0.5198, 0.2489, 0.5639, 0.272, 0.5569, 0.2912, 0.5203, 0.2948, 0.4834, 0.2922, 0.4759, 0.2731, 0.5198, 0.2489, 0.5203, 0.2948, 0.5255, 0.06897, 0.5189, 0.0679, 0.5189, 0.05968, 0.5364, 0.06207, 0.5189, 0.05968, 0.5189, 0.0679, 0.5124, 0.06896, 0.5015, 0.06204, 0.5312, 0.07383, 0.5255, 0.06897, 0.5364, 0.06207, 0.5428, 0.06409, 0.5015, 0.06204, 0.5124, 0.06896, 0.5066, 0.07381, 0.4951, 0.06405, 0.531, 0.08743, 0.5312, 0.07383, 0.5428, 0.06409, 0.5463, 0.07267, 0.4951, 0.06405, 0.5066, 0.07381, 0.5068, 0.08742, 0.4916, 0.07262, 0.5556, 0.1217, 0.532, 0.1277, 0.5327, 0.09092, 0.5483, 0.08489, 0.5052, 0.09091, 0.5058, 0.1277, 0.4822, 0.1218, 0.4895, 0.08486, 0.531, 0.08743, 0.5463, 0.07267, 0.5483, 0.08489, 0.5327, 0.09092, 0.4895, 0.08486, 0.4916, 0.07262, 0.5068, 0.08742, 0.5052, 0.09091, 0.5381, 0.1584, 0.519, 0.1517, 0.5189, 0.1284, 0.532, 0.1277, 0.5189, 0.1284, 0.519, 0.1517, 0.4999, 0.1584, 0.5058, 0.1277, 0.5327, 0.09092, 0.532, 0.1277, 0.5189, 0.1284, 0.5189, 0.09395, 0.5189, 0.1284, 0.5058, 0.1277, 0.5052, 0.09091, 0.5189, 0.09395, 0.5189, 0.08518, 0.531, 0.08743, 0.5327, 0.09092, 0.5189, 0.09395, 0.5052, 0.09091, 0.5068, 0.08742, 0.5189, 0.08518, 0.5189, 0.09395, 0.5484, 0.1736, 0.538, 0.176, 0.5352, 0.1668, 0.5381, 0.1584, 0.5028, 0.1669, 0.5001, 0.176, 0.4897, 0.1737, 0.4999, 0.1584, 0.5443, 0.1934, 0.5372, 0.1876, 0.538, 0.176, 0.5484, 0.1736, 0.5001, 0.176, 0.5009, 0.1876, 0.494, 0.1934, 0.4897, 0.1737, 0.5198, 0.2008, 0.5288, 0.1918, 0.5372, 0.1876, 0.5443, 0.1934, 0.5009, 0.1876, 0.5092, 0.1916, 0.5198, 0.2008, 0.494, 0.1934, 0.5176, 0.1906, 0.5191, 0.1854, 0.5288, 0.1918, 0.5198, 0.2008, 0.5092, 0.1916, 0.5191, 0.1854, 0.5176, 0.1906, 0.5198, 0.2008, 0.519, 0.1517, 0.5381, 0.1584, 0.5352, 0.1668, 0.519, 0.159, 0.5028, 0.1669, 0.4999, 0.1584, 0.519, 0.1517, 0.519, 0.159, 0.519, 0.159, 0.5352, 0.1668, 0.5311, 0.1716, 0.519, 0.1656, 0.5069, 0.1717, 0.5028, 0.1669, 0.519, 0.159, 0.519, 0.1656, 0.5191, 0.1854, 0.5191, 0.1795, 0.5282, 0.1863, 0.5288, 0.1918, 0.5098, 0.1863, 0.5191, 0.1795, 0.5191, 0.1854, 0.5092, 0.1916, 0.5288, 0.1918, 0.5282, 0.1863, 0.5335, 0.1842, 0.5372, 0.1876, 0.5045, 0.1842, 0.5098, 0.1863, 0.5092, 0.1916, 0.5009, 0.1876, 0.5372, 0.1876, 0.5335, 0.1842, 0.5334, 0.1767, 0.538, 0.176, 0.5046, 0.1768, 0.5045, 0.1842, 0.5009, 0.1876, 0.5001, 0.176, 0.538, 0.176, 0.5334, 0.1767, 0.5311, 0.1716, 0.5352, 0.1668, 0.5069, 0.1717, 0.5046, 0.1768, 0.5001, 0.176, 0.5028, 0.1669, 0.5191, 0.1795, 0.5334, 0.1767, 0.5335, 0.1842, 0.5282, 0.1863, 0.5045, 0.1842, 0.5046, 0.1768, 0.5191, 0.1795, 0.5098, 0.1863, 0.5191, 0.1795, 0.519, 0.1656, 0.5311, 0.1716, 0.5334, 0.1767, 0.5069, 0.1717, 0.519, 0.1656, 0.5191, 0.1795, 0.5046, 0.1768, 0.5198, 0.2008, 0.5443, 0.1934, 0.5531, 0.2096, 0.5198, 0.2489, 0.4853, 0.2101, 0.494, 0.1934, 0.5198, 0.2008, 0.5198, 0.2489, 0.5443, 0.1934, 0.5484, 0.1736, 0.5616, 0.1678, 0.5531, 0.2096, 0.4764, 0.168, 0.4897, 0.1737, 0.494, 0.1934, 0.4853, 0.2101, 0.5484, 0.1736, 0.5381, 0.1584, 0.5595, 0.1493, 0.5616, 0.1678, 0.4784, 0.1494, 0.4999, 0.1584, 0.4897, 0.1737, 0.4764, 0.168, 0.5381, 0.1584, 0.532, 0.1277, 0.5556, 0.1217, 0.5595, 0.1493, 0.4822, 0.1218, 0.5058, 0.1277, 0.4999, 0.1584, 0.4784, 0.1494, 0.5831, 0.1085, 0.5961, 0.1334, 0.5595, 0.1493, 0.5556, 0.1217, 0.4784, 0.1494, 0.4414, 0.1336, 0.4545, 0.1085, 0.4822, 0.1218, 0.5961, 0.1334, 0.6012, 0.1479, 0.5616, 0.1678, 0.5595, 0.1493, 0.4764, 0.168, 0.4363, 0.1482, 0.4414, 0.1336, 0.4784, 0.1494, 0.6055, 0.1651, 0.5531, 0.2096, 0.5616, 0.1678, 0.6012, 0.1479, 0.4764, 0.168, 0.4853, 0.2101, 0.432, 0.1656, 0.4363, 0.1482, 0.531, 0.08743, 0.5189, 0.08518, 0.5189, 0.08387, 0.5289, 0.08496, 0.5189, 0.08387, 0.5189, 0.08518, 0.5068, 0.08742, 0.5089, 0.08495, 0.5312, 0.07383, 0.531, 0.08743, 0.5289, 0.08496, 0.529, 0.07543, 0.5089, 0.08495, 0.5068, 0.08742, 0.5066, 0.07381, 0.5088, 0.07542, 0.5255, 0.06897, 0.5312, 0.07383, 0.529, 0.07543, 0.5238, 0.07051, 0.5088, 0.07542, 0.5066, 0.07381, 0.5124, 0.06896, 0.5141, 0.0705, 0.5189, 0.0679, 0.5255, 0.06897, 0.5238, 0.07051, 0.5189, 0.06947, 0.5141, 0.0705, 0.5124, 0.06896, 0.5189, 0.0679, 0.5189, 0.06947, 0.5189, 0.06947, 0.5238, 0.07051, 0.5216, 0.07497, 0.5189, 0.07426, 0.5163, 0.07497, 0.5141, 0.0705, 0.5189, 0.06947, 0.5189, 0.07426, 0.5238, 0.07051, 0.529, 0.07543, 0.5242, 0.07669, 0.5216, 0.07497, 0.5136, 0.07668, 0.5088, 0.07542, 0.5141, 0.0705, 0.5163, 0.07497, 0.529, 0.07543, 0.5289, 0.08496, 0.5246, 0.07989, 0.5242, 0.07669, 0.5133, 0.07988, 0.5089, 0.08495, 0.5088, 0.07542, 0.5136, 0.07668, 0.5289, 0.08496, 0.5189, 0.08387, 0.5189, 0.07933, 0.5246, 0.07989, 0.5189, 0.07933, 0.5189, 0.08387, 0.5089, 0.08495, 0.5133, 0.07988, 0.5189, 0.07933, 0.5189, 0.07426, 0.5216, 0.07497, 0.5246, 0.07989, 0.5163, 0.07497, 0.5189, 0.07426, 0.5189, 0.07933, 0.5133, 0.07988, 0.5246, 0.07989, 0.5216, 0.07497, 0.5242, 0.07669, 0.5136, 0.07668, 0.5163, 0.07497, 0.5133, 0.07988, 0.5569, 0.2912, 0.5639, 0.272, 0.5718, 0.2773, 0.5684, 0.2929, 0.4681, 0.2786, 0.4759, 0.2731, 0.4834, 0.2922, 0.472, 0.2943, 0.5585, 0.3166, 0.5569, 0.2912, 0.5684, 0.2929, 0.5731, 0.3114, 0.472, 0.2943, 0.4834, 0.2922, 0.4826, 0.3178, 0.4678, 0.3131, 0.5773, 0.3402, 0.5585, 0.3166, 0.5731, 0.3114, 0.5849, 0.3277, 0.4678, 0.3131, 0.4826, 0.3178, 0.4646, 0.3422, 0.4565, 0.33, 0.5639, 0.272, 0.5729, 0.2586, 0.5807, 0.2666, 0.5718, 0.2773, 0.4587, 0.268, 0.4664, 0.2597, 0.4759, 0.2731, 0.4681, 0.2786, 0.5729, 0.2586, 0.614, 0.2427, 0.6117, 0.2557, 0.5807, 0.2666, 0.4271, 0.2577, 0.4245, 0.2445, 0.4664, 0.2597, 0.4587, 0.268, 0.614, 0.2427, 0.6392, 0.253, 0.6325, 0.2629, 0.6117, 0.2557, 0.4061, 0.2655, 0.3989, 0.2556, 0.4245, 0.2445, 0.4271, 0.2577, 0.6392, 0.253, 0.6641, 0.2779, 0.6537, 0.28, 0.6325, 0.2629, 0.3849, 0.2836, 0.3741, 0.2818, 0.3989, 0.2556, 0.4061, 0.2655, 0.6641, 0.2779, 0.6684, 0.298, 0.6561, 0.2976, 0.6537, 0.28, 0.383, 0.3019, 0.3703, 0.3026, 0.3741, 0.2818, 0.3849, 0.2836, 0.6684, 0.298, 0.6624, 0.3128, 0.6528, 0.3102, 0.6561, 0.2976, 0.3869, 0.3146, 0.3771, 0.3177, 0.3703, 0.3026, 0.383, 0.3019, 0.6624, 0.3128, 0.6345, 0.3323, 0.629, 0.3239, 0.6528, 0.3102, 0.4116, 0.3277, 0.4064, 0.3365, 0.3771, 0.3177, 0.3869, 0.3146, 0.6345, 0.3323, 0.6155, 0.342, 0.6144, 0.332, 0.629, 0.3239, 0.4267, 0.3354, 0.426, 0.3456, 0.4064, 0.3365, 0.4116, 0.3277, 0.6155, 0.342, 0.5998, 0.3448, 0.601, 0.3336, 0.6144, 0.332, 0.4403, 0.3365, 0.442, 0.3478, 0.426, 0.3456, 0.4267, 0.3354, 0.5998, 0.3448, 0.5773, 0.3402, 0.5849, 0.3277, 0.601, 0.3336, 0.4565, 0.33, 0.4646, 0.3422, 0.442, 0.3478, 0.4403, 0.3365, 0.601, 0.3336, 0.5849, 0.3277, 0.5906, 0.3215, 0.6018, 0.3285, 0.4504, 0.3239, 0.4565, 0.33, 0.4403, 0.3365, 0.4394, 0.3313, 0.6144, 0.332, 0.601, 0.3336, 0.6018, 0.3285, 0.6133, 0.3271, 0.4394, 0.3313, 0.4403, 0.3365, 0.4267, 0.3354, 0.4276, 0.3304, 0.629, 0.3239, 0.6144, 0.332, 0.6133, 0.3271, 0.6269, 0.3205, 0.4276, 0.3304, 0.4267, 0.3354, 0.4116, 0.3277, 0.4136, 0.3242, 0.6528, 0.3102, 0.629, 0.3239, 0.6269, 0.3205, 0.6462, 0.3064, 0.4136, 0.3242, 0.4116, 0.3277, 0.3869, 0.3146, 0.3934, 0.3105, 0.6561, 0.2976, 0.6528, 0.3102, 0.6462, 0.3064, 0.6495, 0.2962, 0.3934, 0.3105, 0.3869, 0.3146, 0.383, 0.3019, 0.3897, 0.3002, 0.6537, 0.28, 0.6561, 0.2976, 0.6495, 0.2962, 0.6478, 0.2835, 0.3897, 0.3002, 0.383, 0.3019, 0.3849, 0.2836, 0.391, 0.2871, 0.6325, 0.2629, 0.6537, 0.28, 0.6478, 0.2835, 0.6298, 0.2673, 0.391, 0.2871, 0.3849, 0.2836, 0.4061, 0.2655, 0.4089, 0.27, 0.6117, 0.2557, 0.6325, 0.2629, 0.6298, 0.2673, 0.6126, 0.2616, 0.4089, 0.27, 0.4061, 0.2655, 0.4271, 0.2577, 0.4263, 0.2637, 0.5807, 0.2666, 0.6117, 0.2557, 0.6126, 0.2616, 0.5852, 0.271, 0.4263, 0.2637, 0.4271, 0.2577, 0.4587, 0.268, 0.4544, 0.2726, 0.5718, 0.2773, 0.5807, 0.2666, 0.5852, 0.271, 0.5781, 0.2819, 0.4544, 0.2726, 0.4587, 0.268, 0.4681, 0.2786, 0.4618, 0.2834, 0.5849, 0.3277, 0.5731, 0.3114, 0.5795, 0.3093, 0.5906, 0.3215, 0.4612, 0.3112, 0.4678, 0.3131, 0.4565, 0.33, 0.4504, 0.3239, 0.5731, 0.3114, 0.5684, 0.2929, 0.5775, 0.2938, 0.5795, 0.3093, 0.4628, 0.2954, 0.472, 0.2943, 0.4678, 0.3131, 0.4612, 0.3112, 0.5684, 0.2929, 0.5718, 0.2773, 0.5781, 0.2819, 0.5775, 0.2938, 0.4618, 0.2834, 0.4681, 0.2786, 0.472, 0.2943, 0.4628, 0.2954, 0.5219, 0.386, 0.5531, 0.3905, 0.5532, 0.4331, 0.523, 0.4336, 0.4928, 0.4345, 0.4909, 0.3919, 0.5219, 0.386, 0.523, 0.4336, 0.5531, 0.3905, 0.6048, 0.3978, 0.6098, 0.4315, 0.5532, 0.4331, 0.4359, 0.4357, 0.4393, 0.4015, 0.4909, 0.3919, 0.4928, 0.4345, 0.6048, 0.3978, 0.6268, 0.3958, 0.6482, 0.4193, 0.6098, 0.4315, 0.3965, 0.4254, 0.4169, 0.4006, 0.4393, 0.4015, 0.4359, 0.4357, 0.6268, 0.3958, 0.6628, 0.3725, 0.6921, 0.3883, 0.6482, 0.4193, 0.3503, 0.3962, 0.3793, 0.3787, 0.4169, 0.4006, 0.3965, 0.4254, 0.6628, 0.3725, 0.6974, 0.3327, 0.7263, 0.3418, 0.6921, 0.3883, 0.3128, 0.3506, 0.342, 0.3397, 0.3793, 0.3787, 0.3503, 0.3962, 0.6974, 0.3327, 0.7073, 0.3101, 0.7359, 0.3121, 0.7263, 0.3418, 0.3011, 0.3206, 0.3307, 0.3169, 0.342, 0.3397, 0.3128, 0.3506, 0.7073, 0.3101, 0.7153, 0.2654, 0.7299, 0.2564, 0.7359, 0.3121, 0.3049, 0.2611, 0.3205, 0.2703, 0.3307, 0.3169, 0.3011, 0.3206, 0.7153, 0.2654, 0.6764, 0.2332, 0.6982, 0.2169, 0.7299, 0.2564, 0.3374, 0.2192, 0.3603, 0.2359, 0.3205, 0.2703, 0.3049, 0.2611, 0.6764, 0.2332, 0.6474, 0.2005, 0.6631, 0.1907, 0.6982, 0.2169, 0.3735, 0.1919, 0.3897, 0.2019, 0.3603, 0.2359, 0.3374, 0.2192, 0.6269, 0.01561, 0.6494, 0.02238, 0.6605, 0.07608, 0.6214, 0.04809, 0.3768, 0.0753, 0.3888, 0.02159, 0.4113, 0.01513, 0.4164, 0.04763, 0.5675, 0.000144, 0.6269, 0.01561, 0.6214, 0.04809, 0.5772, 0.0328, 0.4164, 0.04763, 0.4113, 0.01513, 0.4706, 0.000144, 0.4608, 0.03266, 0.5189, 0.02489, 0.5675, 0.000144, 0.5772, 0.0328, 0.5474, 0.04172, 0.4608, 0.03266, 0.4706, 0.000144, 0.5189, 0.02489, 0.4905, 0.04167, 0.5403, 0.05381, 0.5189, 0.05029, 0.5189, 0.02489, 0.5474, 0.04172, 0.5189, 0.02489, 0.5189, 0.05029, 0.4976, 0.05377, 0.4905, 0.04167, 0.5519, 0.05834, 0.5403, 0.05381, 0.5474, 0.04172, 0.5581, 0.05387, 0.4905, 0.04167, 0.4976, 0.05377, 0.486, 0.05827, 0.4798, 0.05378, 0.5551, 0.0619, 0.5519, 0.05834, 0.5581, 0.05387, 0.577, 0.058, 0.4798, 0.05378, 0.486, 0.05827, 0.4828, 0.06183, 0.4609, 0.05785, 0.5638, 0.07659, 0.5551, 0.0619, 0.577, 0.058, 0.6117, 0.07827, 0.4609, 0.05785, 0.4828, 0.06183, 0.474, 0.07651, 0.4259, 0.07799, 0.577, 0.058, 0.5772, 0.0328, 0.6214, 0.04809, 0.6117, 0.07827, 0.4164, 0.04763, 0.4608, 0.03266, 0.4609, 0.05785, 0.4259, 0.07799, 0.577, 0.058, 0.5581, 0.05387, 0.5474, 0.04172, 0.5772, 0.0328, 0.4905, 0.04167, 0.4798, 0.05378, 0.4609, 0.05785, 0.4608, 0.03266, 0.6267, 0.1114, 0.6117, 0.07827, 0.6214, 0.04809, 0.6605, 0.07608, 0.4164, 0.04763, 0.4259, 0.07799, 0.4106, 0.1112, 0.3768, 0.0753, 0.5831, 0.1085, 0.5638, 0.07659, 0.6117, 0.07827, 0.6267, 0.1114, 0.4259, 0.07799, 0.474, 0.07651, 0.4545, 0.1085, 0.4106, 0.1112, 0.5961, 0.1334, 0.6295, 0.1305, 0.6235, 0.1468, 0.6012, 0.1479, 0.4137, 0.1472, 0.4076, 0.1306, 0.4414, 0.1336, 0.4363, 0.1482, 0.5831, 0.1085, 0.6267, 0.1114, 0.6295, 0.1305, 0.5961, 0.1334, 0.4076, 0.1306, 0.4106, 0.1112, 0.4545, 0.1085, 0.4414, 0.1336, 0.6055, 0.1651, 0.6012, 0.1479, 0.6235, 0.1468, 0.6193, 0.1598, 0.4137, 0.1472, 0.4363, 0.1482, 0.432, 0.1656, 0.418, 0.1604, 0.6055, 0.1651, 0.6193, 0.1598, 0.6631, 0.1907, 0.6474, 0.2005, 0.3735, 0.1919, 0.418, 0.1604, 0.432, 0.1656, 0.3897, 0.2019, 0.9459, 0.07957, 0.8862, 0.1218, 0.8491, 0.09973, 0.8918, 0.03692, 0.1831, 0.09213, 0.1413, 0.1125, 0.07896, 0.06072, 0.1423, 0.02147, 0.8918, 0.03692, 0.8491, 0.09973, 0.7885, 0.08083, 0.8056, 0.01079, 0.2464, 0.07651, 0.1831, 0.09213, 0.1423, 0.02147, 0.2326, 0.003484, 0.8056, 0.01079, 0.7885, 0.08083, 0.687, 0.0772, 0.6724, 0.0222, 0.3499, 0.07596, 0.2464, 0.07651, 0.2326, 0.003484, 0.366, 0.02099, 0.6724, 0.0222, 0.687, 0.0772, 0.6605, 0.07608, 0.6494, 0.02238, 0.3768, 0.0753, 0.3499, 0.07596, 0.366, 0.02099, 0.3888, 0.02159, 0.6267, 0.1114, 0.6605, 0.07608, 0.687, 0.0772, 0.6295, 0.1305, 0.3499, 0.07596, 0.3768, 0.0753, 0.4106, 0.1112, 0.4076, 0.1306, 0.7299, 0.2564, 0.6982, 0.2169, 0.7602, 0.1932, 0.789, 0.2333, 0.2716, 0.1939, 0.3374, 0.2192, 0.3049, 0.2611, 0.2413, 0.237, 0.9945, 0.1677, 0.9091, 0.1833, 0.8862, 0.1218, 0.9459, 0.07957, 0.1413, 0.1125, 0.1079, 0.1791, 0.01183, 0.1554, 0.07896, 0.06072, 0.9117, 0.4024, 0.8629, 0.3386, 0.8941, 0.3019, 0.9629, 0.3448, 0.1238, 0.3155, 0.1606, 0.3568, 0.1064, 0.4327, 0.04397, 0.367, 0.9629, 0.3448, 0.8941, 0.3019, 0.9154, 0.2598, 0.9999, 0.2546, 0.09896, 0.267, 0.1238, 0.3155, 0.04397, 0.367, 0.000144, 0.2591, 0.9999, 0.2546, 0.9154, 0.2598, 0.9091, 0.1833, 0.9945, 0.1677, 0.1079, 0.1791, 0.09896, 0.267, 0.000144, 0.2591, 0.01183, 0.1554, 0.7495, 0.3347, 0.7359, 0.3121, 0.7663, 0.3008, 0.7892, 0.3137, 0.2674, 0.3101, 0.3011, 0.3206, 0.2882, 0.3465, 0.243, 0.3256, 0.7892, 0.3137, 0.7663, 0.3008, 0.8153, 0.2764, 0.8462, 0.2934, 0.2131, 0.2852, 0.2674, 0.3101, 0.243, 0.3256, 0.1785, 0.305, 0.8462, 0.2934, 0.8153, 0.2764, 0.845, 0.2564, 0.8735, 0.2659, 0.1797, 0.2633, 0.2131, 0.2852, 0.1785, 0.305, 0.1471, 0.2743, 0.8735, 0.2659, 0.845, 0.2564, 0.8591, 0.2282, 0.887, 0.2338, 0.1628, 0.2317, 0.1797, 0.2633, 0.1471, 0.2743, 0.1315, 0.2376, 0.8424, 0.1952, 0.875, 0.1847, 0.887, 0.2338, 0.8591, 0.2282, 0.1315, 0.2376, 0.1452, 0.1827, 0.1768, 0.1962, 0.1628, 0.2317, 0.9091, 0.1833, 0.9154, 0.2598, 0.887, 0.2338, 0.875, 0.1847, 0.1315, 0.2376, 0.09896, 0.267, 0.1079, 0.1791, 0.1452, 0.1827, 0.9154, 0.2598, 0.8941, 0.3019, 0.8735, 0.2659, 0.887, 0.2338, 0.1471, 0.2743, 0.1238, 0.3155, 0.09896, 0.267, 0.1315, 0.2376, 0.8941, 0.3019, 0.8629, 0.3386, 0.8462, 0.2934, 0.8735, 0.2659, 0.1785, 0.305, 0.1606, 0.3568, 0.1238, 0.3155, 0.1471, 0.2743, 0.8629, 0.3386, 0.7943, 0.3641, 0.7892, 0.3137, 0.8462, 0.2934, 0.243, 0.3256, 0.2398, 0.3826, 0.1606, 0.3568, 0.1785, 0.305, 0.7702, 0.3795, 0.7495, 0.3347, 0.7892, 0.3137, 0.7943, 0.3641, 0.243, 0.3256, 0.2882, 0.3465, 0.2681, 0.3987, 0.2398, 0.3826, 0.8455, 0.45, 0.7943, 0.3641, 0.8629, 0.3386, 0.9117, 0.4024, 0.1606, 0.3568, 0.2398, 0.3826, 0.1853, 0.4841, 0.1064, 0.4327, 0.8159, 0.4454, 0.7706, 0.4443, 0.7557, 0.4186, 0.7702, 0.3795, 0.287, 0.4429, 0.2714, 0.4733, 0.2193, 0.4772, 0.2681, 0.3987, 0.8159, 0.4454, 0.7702, 0.3795, 0.7943, 0.3641, 0.8455, 0.45, 0.2398, 0.3826, 0.2681, 0.3987, 0.2193, 0.4772, 0.1853, 0.4841, 0.8198, 0.4681, 0.8159, 0.4454, 0.8455, 0.45, 0.1853, 0.4841, 0.2193, 0.4772, 0.2159, 0.5036, 0.7359, 0.3121, 0.7299, 0.2564, 0.789, 0.2333, 0.7663, 0.3008, 0.2413, 0.237, 0.3049, 0.2611, 0.3011, 0.3206, 0.2674, 0.3101, 0.789, 0.2333, 0.8096, 0.2339, 0.8153, 0.2764, 0.7663, 0.3008, 0.2131, 0.2852, 0.2192, 0.2374, 0.2413, 0.237, 0.2674, 0.3101, 0.8096, 0.2339, 0.8293, 0.2196, 0.845, 0.2564, 0.8153, 0.2764, 0.1797, 0.2633, 0.1991, 0.2225, 0.2192, 0.2374, 0.2131, 0.2852, 0.8424, 0.1952, 0.8591, 0.2282, 0.845, 0.2564, 0.8293, 0.2196, 0.1797, 0.2633, 0.1628, 0.2317, 0.1768, 0.1962, 0.1991, 0.2225, 0.687, 0.0772, 0.7885, 0.08083, 0.7865, 0.1176, 0.7155, 0.1397, 0.2467, 0.1148, 0.2464, 0.07651, 0.3499, 0.07596, 0.3195, 0.1394, 0.7602, 0.1932, 0.7155, 0.1397, 0.7865, 0.1176, 0.7855, 0.1523, 0.2467, 0.1148, 0.3195, 0.1394, 0.2716, 0.1939, 0.246, 0.151, 0.6982, 0.2169, 0.6631, 0.1907, 0.7155, 0.1397, 0.7602, 0.1932, 0.3195, 0.1394, 0.3735, 0.1919, 0.3374, 0.2192, 0.2716, 0.1939, 0.6631, 0.1907, 0.6235, 0.1468, 0.6295, 0.1305, 0.7155, 0.1397, 0.4076, 0.1306, 0.4137, 0.1472, 0.3735, 0.1919, 0.3195, 0.1394, 0.6295, 0.1305, 0.687, 0.0772, 0.7155, 0.1397, 0.3195, 0.1394, 0.3499, 0.07596, 0.4076, 0.1306, 0.6631, 0.1907, 0.6193, 0.1598, 0.6235, 0.1468, 0.4137, 0.1472, 0.418, 0.1604, 0.3735, 0.1919, 0.8424, 0.1952, 0.8374, 0.1564, 0.8582, 0.1378, 0.875, 0.1847, 0.1717, 0.1323, 0.1966, 0.1552, 0.1768, 0.1962, 0.1452, 0.1827, 0.9091, 0.1833, 0.875, 0.1847, 0.8582, 0.1378, 0.8862, 0.1218, 0.1717, 0.1323, 0.1452, 0.1827, 0.1079, 0.1791, 0.1413, 0.1125, 0.7855, 0.1523, 0.7865, 0.1176, 0.8582, 0.1378, 0.8374, 0.1564, 0.1717, 0.1323, 0.2467, 0.1148, 0.246, 0.151, 0.1966, 0.1552, 0.7885, 0.08083, 0.8491, 0.09973, 0.8582, 0.1378, 0.7865, 0.1176, 0.1717, 0.1323, 0.1831, 0.09213, 0.2464, 0.07651, 0.2467, 0.1148, 0.8862, 0.1218, 0.8582, 0.1378, 0.8491, 0.09973, 0.1831, 0.09213, 0.1717, 0.1323, 0.1413, 0.1125, 0.5062, 0.9049, 0.4324, 0.8949, 0.4388, 0.8702, 0.4911, 0.8817, 0.3159, 0.8682, 0.3216, 0.8932, 0.2472, 0.9012, 0.263, 0.8783, 0.5062, 0.9049, 0.4911, 0.8817, 0.5728, 0.8605, 0.6048, 0.8799, 0.1815, 0.8547, 0.263, 0.8783, 0.2472, 0.9012, 0.1487, 0.8733, 0.6048, 0.8799, 0.5728, 0.8605, 0.5864, 0.794, 0.62, 0.7916, 0.1697, 0.7875, 0.1815, 0.8547, 0.1487, 0.8733, 0.1361, 0.7841, 0.62, 0.7916, 0.5864, 0.794, 0.549, 0.7464, 0.5638, 0.7392, 0.2087, 0.7409, 0.1697, 0.7875, 0.1361, 0.7841, 0.1941, 0.7332, 0.5638, 0.7392, 0.549, 0.7464, 0.5003, 0.7117, 0.5083, 0.6977, 0.2584, 0.7075, 0.2087, 0.7409, 0.1941, 0.7332, 0.2508, 0.6932, 0.5083, 0.6977, 0.5003, 0.7117, 0.4386, 0.6807, 0.4348, 0.6589, 0.321, 0.678, 0.2584, 0.7075, 0.2508, 0.6932, 0.3253, 0.6562, 0.5003, 0.7117, 0.5057, 0.7309, 0.453, 0.7, 0.4386, 0.6807, 0.3061, 0.697, 0.2525, 0.7266, 0.2584, 0.7075, 0.321, 0.678, 0.549, 0.7464, 0.5429, 0.7558, 0.5057, 0.7309, 0.5003, 0.7117, 0.2525, 0.7266, 0.2146, 0.7504, 0.2087, 0.7409, 0.2584, 0.7075, 0.5864, 0.794, 0.5681, 0.7874, 0.5429, 0.7558, 0.549, 0.7464, 0.2146, 0.7504, 0.1883, 0.7814, 0.1697, 0.7875, 0.2087, 0.7409, 0.5728, 0.8605, 0.5555, 0.8264, 0.5681, 0.7874, 0.5864, 0.794, 0.1883, 0.7814, 0.1998, 0.8209, 0.1815, 0.8547, 0.1697, 0.7875, 0.4911, 0.8817, 0.5012, 0.8444, 0.5555, 0.8264, 0.5728, 0.8605, 0.1998, 0.8209, 0.2538, 0.8405, 0.263, 0.8783, 0.1815, 0.8547, 0.4911, 0.8817, 0.4388, 0.8702, 0.4578, 0.84, 0.5012, 0.8444, 0.2976, 0.8374, 0.3159, 0.8682, 0.263, 0.8783, 0.2538, 0.8405, 0.7602, 0.1932, 0.7855, 0.1523, 0.796, 0.177, 0.7832, 0.1874, 0.2336, 0.1756, 0.246, 0.151, 0.2716, 0.1939, 0.247, 0.1871, 0.391, 0.6119, 0.4348, 0.6589, 0.4386, 0.6807, 0.3948, 0.6861, 0.321, 0.678, 0.3253, 0.6562, 0.3699, 0.6102, 0.3648, 0.6844, 0.789, 0.2333, 0.7602, 0.1932, 0.7832, 0.1874, 0.8096, 0.2339, 0.247, 0.1871, 0.2716, 0.1939, 0.2413, 0.237, 0.2192, 0.2374, 0.3917, 0.8621, 0.4016, 0.8415, 0.4388, 0.8702, 0.4324, 0.8949, 0.3159, 0.8682, 0.354, 0.8403, 0.3634, 0.8613, 0.3216, 0.8932, 0.4386, 0.6807, 0.453, 0.7, 0.435, 0.7183, 0.3948, 0.6861, 0.3237, 0.7157, 0.3061, 0.697, 0.321, 0.678, 0.3648, 0.6844, 0.4337, 0.7297, 0.3847, 0.7103, 0.3948, 0.6861, 0.435, 0.7183, 0.3648, 0.6844, 0.3744, 0.709, 0.3247, 0.7272, 0.3237, 0.7157, 0.411, 0.7477, 0.3847, 0.7103, 0.4337, 0.7297, 0.4278, 0.7428, 0.3247, 0.7272, 0.3744, 0.709, 0.347, 0.7458, 0.3303, 0.7405, 0.4181, 0.7849, 0.3847, 0.7954, 0.3847, 0.7103, 0.411, 0.7477, 0.3744, 0.709, 0.3723, 0.7945, 0.339, 0.7831, 0.347, 0.7458, 0.4016, 0.8415, 0.3847, 0.7954, 0.4181, 0.7849, 0.4313, 0.8175, 0.339, 0.7831, 0.3723, 0.7945, 0.354, 0.8403, 0.3248, 0.8155, 0.4388, 0.8702, 0.4016, 0.8415, 0.4313, 0.8175, 0.4578, 0.84, 0.3248, 0.8155, 0.354, 0.8403, 0.3159, 0.8682, 0.2976, 0.8374, 0.8096, 0.2339, 0.8163, 0.2031, 0.8251, 0.2098, 0.8293, 0.2196, 0.1998, 0.2148, 0.2098, 0.2062, 0.2192, 0.2374, 0.1991, 0.2225, 0.8096, 0.2339, 0.7832, 0.1874, 0.8022, 0.1846, 0.8163, 0.2031, 0.2265, 0.1831, 0.247, 0.1871, 0.2192, 0.2374, 0.2098, 0.2062, 0.7832, 0.1874, 0.796, 0.177, 0.8022, 0.1846, 0.2265, 0.1831, 0.2336, 0.1756, 0.247, 0.1871, 0.4578, 0.84, 0.4313, 0.8175, 0.4485, 0.8046, 0.4734, 0.8247, 0.3079, 0.802, 0.3248, 0.8155, 0.2976, 0.8374, 0.2824, 0.8215, 0.4313, 0.8175, 0.4181, 0.7849, 0.4359, 0.7796, 0.4485, 0.8046, 0.3212, 0.7772, 0.339, 0.7831, 0.3248, 0.8155, 0.3079, 0.802, 0.4181, 0.7849, 0.411, 0.7477, 0.4237, 0.7542, 0.4359, 0.7796, 0.3341, 0.752, 0.347, 0.7458, 0.339, 0.7831, 0.3212, 0.7772, 0.411, 0.7477, 0.4278, 0.7428, 0.4379, 0.7498, 0.4237, 0.7542, 0.3199, 0.7473, 0.3303, 0.7405, 0.347, 0.7458, 0.3341, 0.752, 0.4278, 0.7428, 0.4337, 0.7297, 0.4454, 0.732, 0.4379, 0.7498, 0.3129, 0.7292, 0.3247, 0.7272, 0.3303, 0.7405, 0.3199, 0.7473, 0.4337, 0.7297, 0.435, 0.7183, 0.441, 0.7244, 0.4454, 0.732, 0.3175, 0.7217, 0.3237, 0.7157, 0.3247, 0.7272, 0.3129, 0.7292, 0.435, 0.7183, 0.453, 0.7, 0.4553, 0.7137, 0.441, 0.7244, 0.3035, 0.7107, 0.3061, 0.697, 0.3237, 0.7157, 0.3175, 0.7217, 0.5012, 0.8444, 0.4578, 0.84, 0.4734, 0.8247, 0.5125, 0.8288, 0.2824, 0.8215, 0.2976, 0.8374, 0.2538, 0.8405, 0.243, 0.8246, 0.5555, 0.8264, 0.5012, 0.8444, 0.5125, 0.8288, 0.5509, 0.8118, 0.243, 0.8246, 0.2538, 0.8405, 0.1998, 0.8209, 0.2048, 0.8064, 0.5681, 0.7874, 0.5555, 0.8264, 0.5509, 0.8118, 0.5521, 0.7877, 0.2048, 0.8064, 0.1998, 0.8209, 0.1883, 0.7814, 0.2043, 0.7822, 0.5429, 0.7558, 0.5681, 0.7874, 0.5521, 0.7877, 0.5394, 0.7645, 0.2043, 0.7822, 0.1883, 0.7814, 0.2146, 0.7504, 0.2178, 0.7593, 0.5057, 0.7309, 0.5429, 0.7558, 0.5394, 0.7645, 0.5084, 0.7431, 0.2178, 0.7593, 0.2146, 0.7504, 0.2525, 0.7266, 0.2494, 0.7387, 0.453, 0.7, 0.5057, 0.7309, 0.5084, 0.7431, 0.4553, 0.7137, 0.2494, 0.7387, 0.2525, 0.7266, 0.3061, 0.697, 0.3035, 0.7107, 0.4379, 0.7498, 0.4454, 0.732, 0.4708, 0.7484, 0.4548, 0.7617, 0.287, 0.745, 0.3129, 0.7292, 0.3199, 0.7473, 0.3027, 0.7587, 0.4548, 0.7617, 0.4708, 0.7484, 0.4889, 0.7705, 0.4754, 0.7839, 0.2683, 0.7667, 0.287, 0.745, 0.3027, 0.7587, 0.2814, 0.7805, 0.4754, 0.7839, 0.4889, 0.7705, 0.5037, 0.7876, 0.4945, 0.8025, 0.253, 0.7834, 0.2683, 0.7667, 0.2814, 0.7805, 0.2618, 0.7986, 0.4945, 0.8025, 0.5037, 0.7876, 0.5186, 0.7916, 0.5168, 0.8073, 0.2379, 0.787, 0.253, 0.7834, 0.2618, 0.7986, 0.2392, 0.8029, 0.5125, 0.8288, 0.4734, 0.8247, 0.4945, 0.8025, 0.5168, 0.8073, 0.2618, 0.7986, 0.2824, 0.8215, 0.243, 0.8246, 0.2392, 0.8029, 0.4485, 0.8046, 0.4754, 0.7839, 0.4945, 0.8025, 0.4734, 0.8247, 0.2618, 0.7986, 0.2814, 0.7805, 0.3079, 0.802, 0.2824, 0.8215, 0.4485, 0.8046, 0.4359, 0.7796, 0.4548, 0.7617, 0.4754, 0.7839, 0.3027, 0.7587, 0.3212, 0.7772, 0.3079, 0.802, 0.2814, 0.7805, 0.4379, 0.7498, 0.4548, 0.7617, 0.4359, 0.7796, 0.4237, 0.7542, 0.3212, 0.7772, 0.3027, 0.7587, 0.3199, 0.7473, 0.3341, 0.752, 0.441, 0.7244, 0.4553, 0.7137, 0.4708, 0.7484, 0.4454, 0.732, 0.287, 0.745, 0.3035, 0.7107, 0.3175, 0.7217, 0.3129, 0.7292, 0.5084, 0.7431, 0.4889, 0.7705, 0.4708, 0.7484, 0.4553, 0.7137, 0.287, 0.745, 0.2683, 0.7667, 0.2494, 0.7387, 0.3035, 0.7107, 0.5394, 0.7645, 0.5037, 0.7876, 0.4889, 0.7705, 0.5084, 0.7431, 0.2683, 0.7667, 0.253, 0.7834, 0.2178, 0.7593, 0.2494, 0.7387, 0.5521, 0.7877, 0.5186, 0.7916, 0.5037, 0.7876, 0.5394, 0.7645, 0.253, 0.7834, 0.2379, 0.787, 0.2043, 0.7822, 0.2178, 0.7593, 0.5509, 0.8118, 0.5168, 0.8073, 0.5186, 0.7916, 0.5521, 0.7877, 0.2379, 0.787, 0.2392, 0.8029, 0.2048, 0.8064, 0.2043, 0.7822, 0.5125, 0.8288, 0.5168, 0.8073, 0.5509, 0.8118, 0.2048, 0.8064, 0.2392, 0.8029, 0.243, 0.8246, 0.5083, 0.6977, 0.4348, 0.6589, 0.4841, 0.6288, 0.5434, 0.6835, 0.2769, 0.6251, 0.3253, 0.6562, 0.2508, 0.6932, 0.2161, 0.6781, 0.5638, 0.7392, 0.5083, 0.6977, 0.5434, 0.6835, 0.5811, 0.7269, 0.2161, 0.6781, 0.2508, 0.6932, 0.1941, 0.7332, 0.1772, 0.7204, 0.62, 0.7916, 0.5638, 0.7392, 0.5811, 0.7269, 0.6167, 0.76, 0.1772, 0.7204, 0.1941, 0.7332, 0.1361, 0.7841, 0.1404, 0.7524, 0.7075, 0.7599, 0.62, 0.7916, 0.6167, 0.76, 0.6606, 0.7412, 0.1404, 0.7524, 0.1361, 0.7841, 0.04953, 0.7488, 0.09704, 0.7321, 0.7455, 0.6521, 0.7075, 0.7599, 0.6606, 0.7412, 0.6773, 0.6704, 0.09704, 0.7321, 0.04953, 0.7488, 0.01941, 0.6397, 0.08356, 0.662, 0.7408, 0.5724, 0.7455, 0.6521, 0.6773, 0.6704, 0.6714, 0.5927, 0.08356, 0.662, 0.01941, 0.6397, 0.03366, 0.5644, 0.09282, 0.5899, 0.6773, 0.6704, 0.5434, 0.6835, 0.4841, 0.6288, 0.6714, 0.5927, 0.2769, 0.6251, 0.2161, 0.6781, 0.08356, 0.662, 0.09282, 0.5899, 0.6773, 0.6704, 0.6606, 0.7412, 0.5811, 0.7269, 0.5434, 0.6835, 0.1772, 0.7204, 0.09704, 0.7321, 0.08356, 0.662, 0.2161, 0.6781, 0.6606, 0.7412, 0.6167, 0.76, 0.5811, 0.7269, 0.1772, 0.7204, 0.1404, 0.7524, 0.09704, 0.7321, 0.8424, 0.1952, 0.8293, 0.2196, 0.8346, 0.2069, 0.8347, 0.207, 0.03366, 0.5644, 0.05122, 0.5227, 0.145, 0.5626, 0.09282, 0.5899, 0.6204, 0.5657, 0.6714, 0.5927, 0.4841, 0.6288, 0.4981, 0.5523, 0.2769, 0.6251, 0.09282, 0.5899, 0.145, 0.5626, 0.2642, 0.5501, 0.391, 0.6119, 0.4981, 0.5523, 0.4841, 0.6288, 0.4348, 0.6589, 0.2769, 0.6251, 0.2642, 0.5501, 0.3699, 0.6102, 0.3253, 0.6562])
me_suzanne.use_remesh_fix_poles = True
me_suzanne.use_remesh_preserve_attributes = False
me_suzanne.update()

# ---- objects
ob_light = bpy.data.objects.new('Light', light_light)
ob_camera = bpy.data.objects.new('Camera', cam_camera)
ob_smokedomain = bpy.data.objects.new('SmokeDomain', me_cube)
ob_suzanne = bpy.data.objects.new('Suzanne', me_suzanne)

# ---- transforms, parenting, visibility, modifiers, constraints
ob_light.location = (4.076, 1.005, 5.904)
ob_light.rotation_euler = (0.6503, 0.05522, 1.866)
ob_light.lock_rotations_4d = False
ob_light.empty_display_type = 'ARROWS'
ob_light.color = (0.0, 0.0, 0.0, 0.0)
ob_light.lineart.crease_threshold = 0.0
ob_camera.location = (11.0, -11.0, 11.0)
ob_camera.rotation_euler = (1.104, 0.0, 0.8149)
ob_camera.lock_rotations_4d = False
ob_camera.empty_display_type = 'ARROWS'
ob_camera.color = (0.0, 0.0, 0.0, 0.0)
ob_camera.display_type = 'WIRE'
ob_camera.lineart.crease_threshold = 0.0
ob_smokedomain.location = (0.0, 0.0, 1.0)
ob_smokedomain.display_type = 'WIRE'
_m = ob_smokedomain.modifiers.new('Fluid', 'FLUID')
_m.fluid_type = 'DOMAIN'
ob_suzanne.location = (0.0, 0.0, 1.0)
_m = ob_suzanne.modifiers.new('Fluid', 'FLUID')
_m.fluid_type = 'FLOW'

# ---- collection membership
col_collection.objects.link(ob_light)
col_collection.objects.link(ob_camera)
col_collection.objects.link(ob_smokedomain)
col_fireemitters.objects.link(ob_suzanne)

# ---- scene / render settings (as saved in the file)
scene.camera = ob_camera
scene.frame_start = 1; scene.frame_end = 124; scene.frame_set(85)
scene.render.engine = 'BLENDER_WORKBENCH'
scene.render.image_settings.file_format = 'OPEN_EXR'
scene.render.image_settings.color_depth = '32'
scene.render.image_settings.exr_codec = 'PXR24'
scene.render.use_motion_blur = True
scene.cycles.sampling_pattern = 'TABULATED_SOBOL'
scene.cycles.use_light_tree = False
scene.eevee.use_volumetric_shadows = True
scene.view_settings.view_transform = 'Filmic'
bpy.context.view_layer.update()
